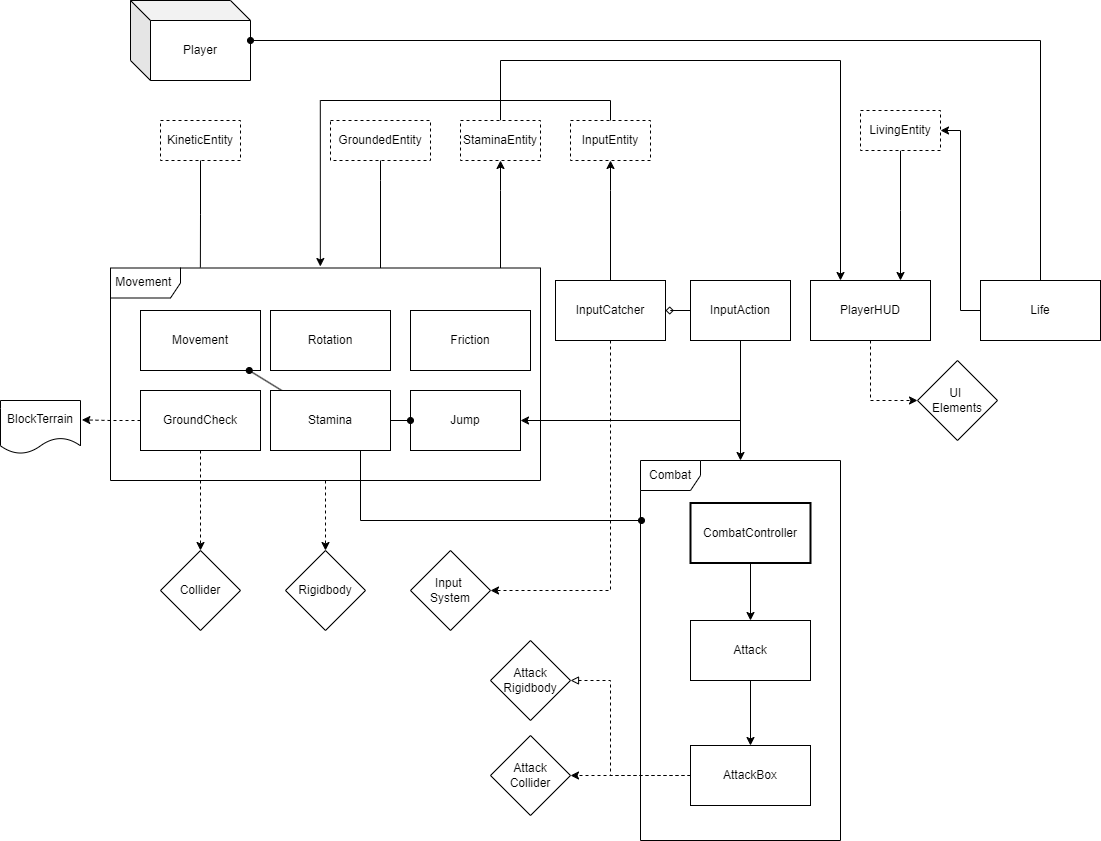

The diagram above was exported from draw.io. Its source (the exported page's mxGraphModel, read from the mxfile embedded in the PNG):
<mxGraphModel dx="2261" dy="1907" grid="1" gridSize="10" guides="1" tooltips="1" connect="1" arrows="1" fold="1" page="1" pageScale="1" pageWidth="827" pageHeight="1169" math="0" shadow="0">
  <root>
    <mxCell id="0" />
    <mxCell id="1" parent="0" />
    <mxCell id="cati0A6I-bfat7tnz4ca-23" value="Jump" style="rounded=0;whiteSpace=wrap;html=1;" parent="1" vertex="1">
      <mxGeometry x="320" y="360" width="110" height="60" as="geometry" />
    </mxCell>
    <mxCell id="cati0A6I-bfat7tnz4ca-118" style="edgeStyle=orthogonalEdgeStyle;rounded=0;orthogonalLoop=1;jettySize=auto;html=1;endArrow=classic;endFill=1;dashed=1;" parent="1" source="cati0A6I-bfat7tnz4ca-20" target="cati0A6I-bfat7tnz4ca-62" edge="1">
      <mxGeometry relative="1" as="geometry" />
    </mxCell>
    <mxCell id="cati0A6I-bfat7tnz4ca-20" value="GroundCheck" style="rounded=0;whiteSpace=wrap;html=1;" parent="1" vertex="1">
      <mxGeometry x="50" y="360" width="120" height="60" as="geometry" />
    </mxCell>
    <mxCell id="cati0A6I-bfat7tnz4ca-16" value="Movement" style="rounded=0;whiteSpace=wrap;html=1;strokeWidth=1;" parent="1" vertex="1">
      <mxGeometry x="50" y="280" width="120" height="60" as="geometry" />
    </mxCell>
    <mxCell id="cati0A6I-bfat7tnz4ca-36" value="Rotation" style="rounded=0;whiteSpace=wrap;html=1;" parent="1" vertex="1">
      <mxGeometry x="180" y="280" width="120" height="60" as="geometry" />
    </mxCell>
    <mxCell id="cati0A6I-bfat7tnz4ca-6" value="Player" style="shape=cube;whiteSpace=wrap;html=1;boundedLbl=1;backgroundOutline=1;darkOpacity=0.05;darkOpacity2=0.1;" parent="1" vertex="1">
      <mxGeometry x="40" y="-30" width="120" height="80" as="geometry" />
    </mxCell>
    <mxCell id="cati0A6I-bfat7tnz4ca-7" value="KineticEntity" style="rounded=0;whiteSpace=wrap;html=1;dashed=1;" parent="1" vertex="1">
      <mxGeometry x="70" y="90" width="80" height="40" as="geometry" />
    </mxCell>
    <mxCell id="cati0A6I-bfat7tnz4ca-53" style="edgeStyle=orthogonalEdgeStyle;rounded=0;orthogonalLoop=1;jettySize=auto;html=1;" parent="1" source="cati0A6I-bfat7tnz4ca-8" target="cati0A6I-bfat7tnz4ca-40" edge="1">
      <mxGeometry relative="1" as="geometry">
        <Array as="points">
          <mxPoint x="810" y="180" />
          <mxPoint x="810" y="180" />
        </Array>
      </mxGeometry>
    </mxCell>
    <mxCell id="cati0A6I-bfat7tnz4ca-8" value="LivingEntity" style="rounded=0;whiteSpace=wrap;html=1;dashed=1;" parent="1" vertex="1">
      <mxGeometry x="770" y="80" width="80" height="40" as="geometry" />
    </mxCell>
    <mxCell id="cati0A6I-bfat7tnz4ca-11" value="InputEntity" style="rounded=0;whiteSpace=wrap;html=1;dashed=1;" parent="1" vertex="1">
      <mxGeometry x="480" y="90" width="80" height="40" as="geometry" />
    </mxCell>
    <mxCell id="cati0A6I-bfat7tnz4ca-120" style="edgeStyle=orthogonalEdgeStyle;rounded=0;orthogonalLoop=1;jettySize=auto;html=1;entryX=0.5;entryY=1;entryDx=0;entryDy=0;" parent="1" source="cati0A6I-bfat7tnz4ca-14" target="cati0A6I-bfat7tnz4ca-11" edge="1">
      <mxGeometry relative="1" as="geometry">
        <Array as="points">
          <mxPoint x="520" y="160" />
          <mxPoint x="520" y="160" />
        </Array>
      </mxGeometry>
    </mxCell>
    <mxCell id="K9JWHwhx8NN5jIdHxsfj-8" style="edgeStyle=orthogonalEdgeStyle;rounded=0;orthogonalLoop=1;jettySize=auto;html=1;entryX=1;entryY=0.5;entryDx=0;entryDy=0;dashed=1;" parent="1" source="cati0A6I-bfat7tnz4ca-14" target="cati0A6I-bfat7tnz4ca-76" edge="1">
      <mxGeometry relative="1" as="geometry">
        <Array as="points">
          <mxPoint x="520" y="560" />
        </Array>
      </mxGeometry>
    </mxCell>
    <mxCell id="cati0A6I-bfat7tnz4ca-14" value="InputCatcher" style="rounded=0;whiteSpace=wrap;html=1;" parent="1" vertex="1">
      <mxGeometry x="465" y="250" width="110" height="60" as="geometry" />
    </mxCell>
    <mxCell id="cati0A6I-bfat7tnz4ca-21" value="Friction" style="rounded=0;whiteSpace=wrap;html=1;" parent="1" vertex="1">
      <mxGeometry x="320" y="280" width="120" height="60" as="geometry" />
    </mxCell>
    <mxCell id="cati0A6I-bfat7tnz4ca-105" style="edgeStyle=orthogonalEdgeStyle;rounded=0;orthogonalLoop=1;jettySize=auto;html=1;entryX=1;entryY=0.5;entryDx=0;entryDy=0;" parent="1" source="cati0A6I-bfat7tnz4ca-22" target="cati0A6I-bfat7tnz4ca-8" edge="1">
      <mxGeometry relative="1" as="geometry">
        <Array as="points">
          <mxPoint x="870" y="280" />
          <mxPoint x="870" y="100" />
        </Array>
      </mxGeometry>
    </mxCell>
    <mxCell id="cati0A6I-bfat7tnz4ca-22" value="Life" style="rounded=0;whiteSpace=wrap;html=1;" parent="1" vertex="1">
      <mxGeometry x="890" y="250" width="120" height="60" as="geometry" />
    </mxCell>
    <mxCell id="cati0A6I-bfat7tnz4ca-25" value="GroundedEntity" style="rounded=0;whiteSpace=wrap;html=1;dashed=1;" parent="1" vertex="1">
      <mxGeometry x="240" y="90" width="100" height="40" as="geometry" />
    </mxCell>
    <mxCell id="cati0A6I-bfat7tnz4ca-85" style="edgeStyle=orthogonalEdgeStyle;rounded=0;orthogonalLoop=1;jettySize=auto;html=1;" parent="1" source="cati0A6I-bfat7tnz4ca-29" target="cati0A6I-bfat7tnz4ca-30" edge="1">
      <mxGeometry relative="1" as="geometry" />
    </mxCell>
    <mxCell id="cati0A6I-bfat7tnz4ca-29" value="Attack" style="rounded=0;whiteSpace=wrap;html=1;" parent="1" vertex="1">
      <mxGeometry x="600" y="590" width="120" height="60" as="geometry" />
    </mxCell>
    <mxCell id="K9JWHwhx8NN5jIdHxsfj-7" style="edgeStyle=orthogonalEdgeStyle;rounded=0;orthogonalLoop=1;jettySize=auto;html=1;entryX=1;entryY=0.5;entryDx=0;entryDy=0;dashed=1;" parent="1" source="cati0A6I-bfat7tnz4ca-30" target="cati0A6I-bfat7tnz4ca-64" edge="1">
      <mxGeometry relative="1" as="geometry" />
    </mxCell>
    <mxCell id="K9JWHwhx8NN5jIdHxsfj-9" style="edgeStyle=orthogonalEdgeStyle;rounded=0;orthogonalLoop=1;jettySize=auto;html=1;entryX=1;entryY=0.5;entryDx=0;entryDy=0;dashed=1;endArrow=block;endFill=0;" parent="1" source="cati0A6I-bfat7tnz4ca-30" target="cati0A6I-bfat7tnz4ca-66" edge="1">
      <mxGeometry relative="1" as="geometry">
        <Array as="points">
          <mxPoint x="520" y="745" />
          <mxPoint x="520" y="650" />
        </Array>
      </mxGeometry>
    </mxCell>
    <mxCell id="cati0A6I-bfat7tnz4ca-30" value="AttackBox" style="rounded=0;whiteSpace=wrap;html=1;" parent="1" vertex="1">
      <mxGeometry x="600" y="715" width="120" height="60" as="geometry" />
    </mxCell>
    <mxCell id="cati0A6I-bfat7tnz4ca-84" style="edgeStyle=orthogonalEdgeStyle;rounded=0;orthogonalLoop=1;jettySize=auto;html=1;entryX=0.5;entryY=0;entryDx=0;entryDy=0;" parent="1" source="cati0A6I-bfat7tnz4ca-31" target="cati0A6I-bfat7tnz4ca-29" edge="1">
      <mxGeometry relative="1" as="geometry" />
    </mxCell>
    <mxCell id="cati0A6I-bfat7tnz4ca-31" value="CombatController" style="rounded=0;whiteSpace=wrap;html=1;strokeWidth=2;" parent="1" vertex="1">
      <mxGeometry x="600" y="472.5" width="120" height="60" as="geometry" />
    </mxCell>
    <mxCell id="cati0A6I-bfat7tnz4ca-109" style="edgeStyle=orthogonalEdgeStyle;rounded=0;orthogonalLoop=1;jettySize=auto;html=1;entryX=0.5;entryY=1;entryDx=0;entryDy=0;" parent="1" source="cati0A6I-bfat7tnz4ca-38" target="cati0A6I-bfat7tnz4ca-43" edge="1">
      <mxGeometry relative="1" as="geometry">
        <Array as="points">
          <mxPoint x="410" y="160" />
          <mxPoint x="410" y="160" />
        </Array>
      </mxGeometry>
    </mxCell>
    <mxCell id="cati0A6I-bfat7tnz4ca-110" style="edgeStyle=orthogonalEdgeStyle;rounded=0;orthogonalLoop=1;jettySize=auto;html=1;entryX=0.5;entryY=1;entryDx=0;entryDy=0;startArrow=none;startFill=0;endArrow=none;endFill=0;" parent="1" source="cati0A6I-bfat7tnz4ca-38" target="cati0A6I-bfat7tnz4ca-25" edge="1">
      <mxGeometry relative="1" as="geometry">
        <Array as="points">
          <mxPoint x="290" y="150" />
          <mxPoint x="290" y="150" />
        </Array>
      </mxGeometry>
    </mxCell>
    <mxCell id="cati0A6I-bfat7tnz4ca-112" style="edgeStyle=orthogonalEdgeStyle;rounded=0;orthogonalLoop=1;jettySize=auto;html=1;entryX=0.5;entryY=0;entryDx=0;entryDy=0;endArrow=classic;endFill=1;dashed=1;" parent="1" source="cati0A6I-bfat7tnz4ca-38" target="cati0A6I-bfat7tnz4ca-63" edge="1">
      <mxGeometry relative="1" as="geometry" />
    </mxCell>
    <mxCell id="cati0A6I-bfat7tnz4ca-38" value="Movement&amp;nbsp;" style="shape=umlFrame;whiteSpace=wrap;html=1;pointerEvents=0;width=70;height=30;" parent="1" vertex="1">
      <mxGeometry x="20" y="237.5" width="430" height="212.5" as="geometry" />
    </mxCell>
    <mxCell id="cati0A6I-bfat7tnz4ca-39" value="Combat" style="shape=umlFrame;whiteSpace=wrap;html=1;pointerEvents=0;" parent="1" vertex="1">
      <mxGeometry x="550" y="430" width="200" height="380" as="geometry" />
    </mxCell>
    <mxCell id="K9JWHwhx8NN5jIdHxsfj-17" style="edgeStyle=orthogonalEdgeStyle;rounded=0;orthogonalLoop=1;jettySize=auto;html=1;entryX=0;entryY=0.5;entryDx=0;entryDy=0;dashed=1;" parent="1" source="cati0A6I-bfat7tnz4ca-40" target="cati0A6I-bfat7tnz4ca-79" edge="1">
      <mxGeometry relative="1" as="geometry">
        <Array as="points">
          <mxPoint x="780" y="370" />
        </Array>
      </mxGeometry>
    </mxCell>
    <mxCell id="cati0A6I-bfat7tnz4ca-40" value="PlayerHUD" style="rounded=0;whiteSpace=wrap;html=1;" parent="1" vertex="1">
      <mxGeometry x="720" y="250" width="120" height="60" as="geometry" />
    </mxCell>
    <mxCell id="cati0A6I-bfat7tnz4ca-61" style="rounded=0;orthogonalLoop=1;jettySize=auto;html=1;endArrow=oval;endFill=1;" parent="1" source="cati0A6I-bfat7tnz4ca-42" target="cati0A6I-bfat7tnz4ca-16" edge="1">
      <mxGeometry relative="1" as="geometry" />
    </mxCell>
    <mxCell id="cati0A6I-bfat7tnz4ca-83" style="edgeStyle=orthogonalEdgeStyle;rounded=0;orthogonalLoop=1;jettySize=auto;html=1;endArrow=oval;endFill=1;" parent="1" source="cati0A6I-bfat7tnz4ca-42" target="cati0A6I-bfat7tnz4ca-23" edge="1">
      <mxGeometry relative="1" as="geometry" />
    </mxCell>
    <mxCell id="cati0A6I-bfat7tnz4ca-42" value="Stamina" style="rounded=0;whiteSpace=wrap;html=1;" parent="1" vertex="1">
      <mxGeometry x="180" y="360" width="120" height="60" as="geometry" />
    </mxCell>
    <mxCell id="K9JWHwhx8NN5jIdHxsfj-16" style="edgeStyle=orthogonalEdgeStyle;rounded=0;orthogonalLoop=1;jettySize=auto;html=1;entryX=0.25;entryY=0;entryDx=0;entryDy=0;" parent="1" source="cati0A6I-bfat7tnz4ca-43" target="cati0A6I-bfat7tnz4ca-40" edge="1">
      <mxGeometry relative="1" as="geometry">
        <Array as="points">
          <mxPoint x="410" y="30" />
          <mxPoint x="750" y="30" />
        </Array>
      </mxGeometry>
    </mxCell>
    <mxCell id="cati0A6I-bfat7tnz4ca-43" value="StaminaEntity" style="rounded=0;whiteSpace=wrap;html=1;dashed=1;" parent="1" vertex="1">
      <mxGeometry x="370" y="90" width="80" height="40" as="geometry" />
    </mxCell>
    <mxCell id="cati0A6I-bfat7tnz4ca-62" value="Collider" style="rhombus;whiteSpace=wrap;html=1;" parent="1" vertex="1">
      <mxGeometry x="70" y="520" width="80" height="80" as="geometry" />
    </mxCell>
    <mxCell id="cati0A6I-bfat7tnz4ca-63" value="Rigidbody" style="rhombus;whiteSpace=wrap;html=1;" parent="1" vertex="1">
      <mxGeometry x="195" y="520" width="80" height="80" as="geometry" />
    </mxCell>
    <mxCell id="cati0A6I-bfat7tnz4ca-64" value="Attack&lt;div&gt;Collider&lt;/div&gt;" style="rhombus;whiteSpace=wrap;html=1;" parent="1" vertex="1">
      <mxGeometry x="400" y="705" width="80" height="80" as="geometry" />
    </mxCell>
    <mxCell id="cati0A6I-bfat7tnz4ca-66" value="Attack&lt;div&gt;Rigidbody&lt;/div&gt;" style="rhombus;whiteSpace=wrap;html=1;" parent="1" vertex="1">
      <mxGeometry x="400" y="610" width="80" height="80" as="geometry" />
    </mxCell>
    <mxCell id="cati0A6I-bfat7tnz4ca-76" value="Input&amp;nbsp;&lt;br&gt;&lt;div&gt;&lt;span style=&quot;color: rgba(0, 0, 0, 0); font-family: monospace; font-size: 0px; text-align: start; text-wrap: nowrap; background-color: initial;&quot;&gt;%3CmxGraphModel%3E%3Croot%3E%3CmxCell%20id%3D%220%22%2F%3E%3CmxCell%20id%3D%221%22%20parent%3D%220%22%2F%3E%3CmxCell%20id%3D%222%22%20value%3D%22Attack%26lt%3Bdiv%26gt%3BRigidbody%26lt%3B%2Fdiv%26gt%3B%22%20style%3D%22rhombus%3BwhiteSpace%3Dwrap%3Bhtml%3D1%3B%22%20vertex%3D%221%22%20parent%3D%221%22%3E%3CmxGeometry%20x%3D%22480%22%20y%3D%22600%22%20width%3D%2280%22%20height%3D%2280%22%20as%3D%22geometry%22%2F%3E%3C%2FmxCell%3E%3C%2Froot%3E%3C%2FmxGraphModel%3E&lt;/span&gt;System&lt;/div&gt;" style="rhombus;whiteSpace=wrap;html=1;" parent="1" vertex="1">
      <mxGeometry x="320" y="520" width="80" height="80" as="geometry" />
    </mxCell>
    <mxCell id="cati0A6I-bfat7tnz4ca-79" value="UI&amp;nbsp;&lt;div&gt;Elements&lt;/div&gt;" style="rhombus;whiteSpace=wrap;html=1;" parent="1" vertex="1">
      <mxGeometry x="827" y="330" width="80" height="80" as="geometry" />
    </mxCell>
    <mxCell id="cati0A6I-bfat7tnz4ca-97" style="edgeStyle=orthogonalEdgeStyle;rounded=0;orthogonalLoop=1;jettySize=auto;html=1;entryX=1;entryY=0.5;entryDx=0;entryDy=0;endArrow=diamond;endFill=0;" parent="1" source="cati0A6I-bfat7tnz4ca-96" target="cati0A6I-bfat7tnz4ca-14" edge="1">
      <mxGeometry relative="1" as="geometry" />
    </mxCell>
    <mxCell id="cati0A6I-bfat7tnz4ca-96" value="InputAction" style="rounded=0;whiteSpace=wrap;html=1;" parent="1" vertex="1">
      <mxGeometry x="600" y="250" width="100" height="60" as="geometry" />
    </mxCell>
    <mxCell id="cati0A6I-bfat7tnz4ca-106" style="edgeStyle=orthogonalEdgeStyle;rounded=0;orthogonalLoop=1;jettySize=auto;html=1;entryX=0.488;entryY=-0.007;entryDx=0;entryDy=0;entryPerimeter=0;" parent="1" source="cati0A6I-bfat7tnz4ca-11" target="cati0A6I-bfat7tnz4ca-38" edge="1">
      <mxGeometry relative="1" as="geometry">
        <Array as="points">
          <mxPoint x="520" y="70" />
          <mxPoint x="230" y="70" />
        </Array>
      </mxGeometry>
    </mxCell>
    <mxCell id="cati0A6I-bfat7tnz4ca-111" style="edgeStyle=orthogonalEdgeStyle;rounded=0;orthogonalLoop=1;jettySize=auto;html=1;entryX=0.209;entryY=-0.002;entryDx=0;entryDy=0;entryPerimeter=0;startArrow=none;startFill=0;endArrow=none;endFill=0;" parent="1" source="cati0A6I-bfat7tnz4ca-7" target="cati0A6I-bfat7tnz4ca-38" edge="1">
      <mxGeometry relative="1" as="geometry" />
    </mxCell>
    <mxCell id="cati0A6I-bfat7tnz4ca-119" style="edgeStyle=orthogonalEdgeStyle;rounded=0;orthogonalLoop=1;jettySize=auto;html=1;endArrow=none;endFill=0;startArrow=classic;startFill=1;" parent="1" source="cati0A6I-bfat7tnz4ca-23" target="cati0A6I-bfat7tnz4ca-96" edge="1">
      <mxGeometry relative="1" as="geometry" />
    </mxCell>
    <mxCell id="cati0A6I-bfat7tnz4ca-121" style="edgeStyle=orthogonalEdgeStyle;rounded=0;orthogonalLoop=1;jettySize=auto;html=1;entryX=1;entryY=0.5;entryDx=0;entryDy=0;entryPerimeter=0;endArrow=oval;endFill=1;" parent="1" source="cati0A6I-bfat7tnz4ca-22" target="cati0A6I-bfat7tnz4ca-6" edge="1">
      <mxGeometry relative="1" as="geometry">
        <Array as="points">
          <mxPoint x="950" y="10" />
        </Array>
      </mxGeometry>
    </mxCell>
    <mxCell id="K9JWHwhx8NN5jIdHxsfj-4" style="edgeStyle=orthogonalEdgeStyle;rounded=0;orthogonalLoop=1;jettySize=auto;html=1;entryX=0.5;entryY=0;entryDx=0;entryDy=0;entryPerimeter=0;" parent="1" source="cati0A6I-bfat7tnz4ca-96" target="cati0A6I-bfat7tnz4ca-39" edge="1">
      <mxGeometry relative="1" as="geometry" />
    </mxCell>
    <mxCell id="K9JWHwhx8NN5jIdHxsfj-11" style="edgeStyle=orthogonalEdgeStyle;rounded=0;orthogonalLoop=1;jettySize=auto;html=1;endArrow=oval;endFill=1;" parent="1" source="cati0A6I-bfat7tnz4ca-42" edge="1">
      <mxGeometry relative="1" as="geometry">
        <mxPoint x="551" y="490" as="targetPoint" />
        <Array as="points">
          <mxPoint x="270" y="490" />
          <mxPoint x="551" y="490" />
        </Array>
      </mxGeometry>
    </mxCell>
    <mxCell id="K9JWHwhx8NN5jIdHxsfj-19" value="BlockTerrain" style="shape=document;whiteSpace=wrap;html=1;boundedLbl=1;" parent="1" vertex="1">
      <mxGeometry x="-90" y="370" width="80" height="53.33" as="geometry" />
    </mxCell>
    <mxCell id="K9JWHwhx8NN5jIdHxsfj-20" style="edgeStyle=orthogonalEdgeStyle;rounded=0;orthogonalLoop=1;jettySize=auto;html=1;entryX=1.017;entryY=0.363;entryDx=0;entryDy=0;entryPerimeter=0;dashed=1;" parent="1" source="cati0A6I-bfat7tnz4ca-20" target="K9JWHwhx8NN5jIdHxsfj-19" edge="1">
      <mxGeometry relative="1" as="geometry" />
    </mxCell>
  </root>
</mxGraphModel>